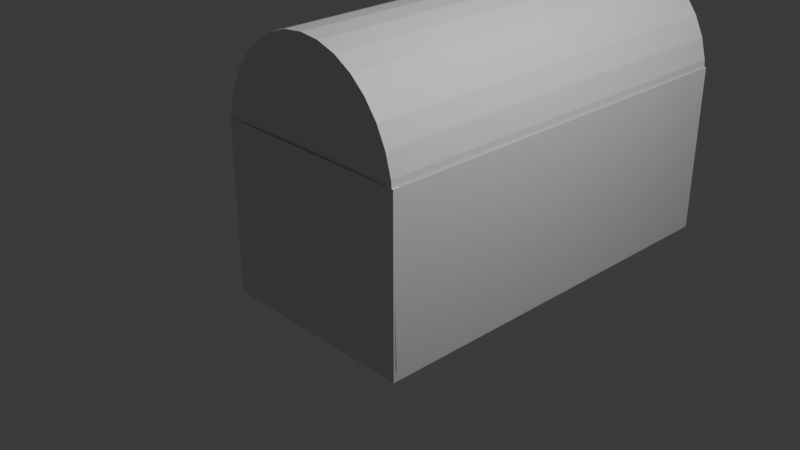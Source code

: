 # Source: chest.blend  (saved by Blender 4.0.36; exported with 4.5.12 LTS)
import bpy
from mathutils import Matrix  # noqa: F401  (used for matrix-valued properties, if any)

bpy.ops.wm.read_factory_settings(use_empty=True)
scene = bpy.context.scene
scene.name = 'Scene'

# ---- collections
col_collection = bpy.data.collections.new('Collection'); scene.collection.children.link(col_collection)

# ---- materials (node trees are filled in below, after node groups)
mat_material = bpy.data.materials.new('Material')
mat_material.alpha_threshold = 0.0
mat_material.use_transparent_shadow = False
mat_material.roughness = 0.5
mat_material.line_color = (0.0, 0.0, 0.0, 1.0)

# ---- material node trees
mat_material.use_nodes = True; mat_material.node_tree.nodes.clear()
_N = mat_material.node_tree.nodes; _L = mat_material.node_tree.links
n0 = _N.new('ShaderNodeOutputMaterial'); n0.name = 'Material Output'; n0.location = (300, 300)
n1 = _N.new('ShaderNodeBsdfPrincipled'); n1.name = 'Principled BSDF'; n1.location = (10, 300)
n1.inputs[3].default_value = 1.45
_L.new(n1.outputs[0], n0.inputs[0])
n0.is_active_output = True

# ---- world
world_world = bpy.data.worlds.new('World'); scene.world = world_world
world_world.use_nodes = True; world_world.node_tree.nodes.clear()
_N = world_world.node_tree.nodes; _L = world_world.node_tree.links
n0 = _N.new('ShaderNodeOutputWorld'); n0.name = 'World Output'; n0.location = (300, 300)
n1 = _N.new('ShaderNodeBackground'); n1.name = 'Background'; n1.location = (10, 300)
n1.inputs[0].default_value = (0.05088, 0.05088, 0.05088, 1.0)
_L.new(n1.outputs[0], n0.inputs[0])
n0.is_active_output = True
world_world.color = (0.05088, 0.05088, 0.05088)
world_world.use_sun_shadow = False
world_world.sun_shadow_jitter_overblur = 0.0

# ---- cameras
cam_camera = bpy.data.cameras.new('Camera')
cam_camera.clip_end = 100.0
cam_camera.ortho_scale = 7.314

# ---- lights
light_light = bpy.data.lights.new('Light', 'POINT')
light_light.transmission_factor = 0.0
light_light.use_soft_falloff = False
light_light.energy = 1000.0
light_light.shadow_soft_size = 0.1
light_light.shadow_maximum_resolution = 0.006
light_light.use_absolute_resolution = True

# ---- meshes
me_cube = bpy.data.meshes.new('Cube')
me_cube.from_pydata([(-1.385, -1.011, -1.027), (-1.385, -1.011, 0.9731), (-1.385, 3.805, -1.027), (-1.385, 3.805, 0.9731), (0.998, -1.011, -1.027), (0.998, -1.011, 0.9731), (0.998, 3.805, -1.027), (0.998, 3.805, 0.9731), (-1.298, 3.805, -1.027), (-1.298, 3.805, 0.9731), (-1.298, -1.011, -1.027), (-1.298, -1.011, 0.9731), (0.8919, 3.805, 0.9731), (0.8919, -1.011, -1.027), (0.8919, 3.805, -1.027), (0.8919, -1.011, 0.9731), (-1.385, 3.704, -1.027), (-1.385, 3.704, 0.9731), (0.998, 3.704, -1.027), (0.998, 3.704, 0.9731), (-1.254, 3.611, -0.6817), (-1.298, 3.704, -1.027), (0.8478, 3.611, -0.6817), (0.8919, 3.704, -1.027), (-1.385, -0.92, -1.027), (0.998, -0.92, 0.9731), (-1.254, -0.8268, -0.6817), (-1.298, -0.92, -1.027), (0.8478, -0.8268, -0.6817), (0.8919, -0.92, -1.027), (-1.385, -0.92, 0.9731), (0.998, -0.92, -1.027), (-0.1973, 3.803, 2.114), (-0.1973, -1.009, 2.112), (0.03481, 3.803, 2.089), (0.03481, -1.009, 2.087), (0.258, 3.803, 2.014), (0.258, -1.009, 2.012), (0.4636, 3.803, 1.893), (0.4636, -1.009, 1.89), (0.6439, 3.803, 1.729), (0.6439, -1.009, 1.727), (0.7918, 3.803, 1.53), (0.7918, -1.009, 1.528), (0.9017, 3.804, 1.302), (0.9017, -1.008, 1.3), (0.9694, 3.804, 1.056), (0.9694, -1.008, 1.054), (0.9923, 3.805, 0.7992), (0.9923, -1.007, 0.7971), (-1.387, 3.805, 0.7992), (-1.387, -1.007, 0.7971), (-1.364, 3.804, 1.056), (-1.364, -1.008, 1.054), (-1.296, 3.804, 1.302), (-1.296, -1.008, 1.3), (-1.186, 3.803, 1.53), (-1.186, -1.009, 1.528), (-1.038, 3.803, 1.729), (-1.038, -1.009, 1.727), (-0.8581, 3.803, 1.893), (-0.8581, -1.009, 1.89), (-0.6525, 3.803, 2.014), (-0.6525, -1.009, 2.012), (-0.4293, 3.803, 2.089), (-0.4293, -1.009, 2.087), (-0.1973, 3.803, 2.016), (-0.1973, -1.009, 2.014), (0.03481, 3.803, 1.991), (0.03481, -1.009, 1.989), (0.258, 3.803, 1.916), (0.258, -1.009, 1.914), (0.4636, 3.803, 1.794), (0.4636, -1.009, 1.792), (0.6439, 3.803, 1.631), (0.6439, -1.009, 1.629), (0.7918, 3.804, 1.431), (0.7918, -1.008, 1.429), (0.9017, 3.804, 1.204), (0.9017, -1.008, 1.202), (0.9694, 3.804, 0.9574), (0.9694, -1.008, 0.9554), (0.9923, 3.805, 0.7009), (0.9923, -1.007, 0.6988), (-1.387, 3.805, 0.7009), (-1.387, -1.007, 0.6988), (-1.364, 3.804, 0.9574), (-1.364, -1.008, 0.9554), (-1.296, 3.804, 1.204), (-1.296, -1.008, 1.202), (-1.186, 3.804, 1.431), (-1.186, -1.008, 1.429), (-1.038, 3.803, 1.631), (-1.038, -1.009, 1.629), (-0.8581, 3.803, 1.794), (-0.8581, -1.009, 1.792), (-0.6525, 3.803, 1.916), (-0.6525, -1.009, 1.914), (-0.4293, 3.803, 1.991), (-0.4293, -1.009, 1.989), (-0.1822, -0.9806, 0.3405), (0.04986, -0.9806, 0.3152), (0.273, -0.9805, 0.2404), (0.4787, -0.9803, 0.1189), (0.6589, -0.9801, -0.04464), (0.8068, -0.9798, -0.2439), (0.9168, -0.9794, -0.4712), (0.9845, -0.9791, -0.7179), (1.007, -0.9787, -0.9745), (-1.372, -0.9787, -0.9745), (-1.349, -0.9791, -0.7179), (-1.281, -0.9794, -0.4712), (-1.171, -0.9798, -0.2439), (-1.023, -0.9801, -0.04464), (-0.8431, -0.9803, 0.1189), (-0.6374, -0.9805, 0.2404), (-0.4143, -0.9806, 0.3152), (-0.2027, 3.794, 0.7233), (0.02934, 3.794, 0.698), (0.2525, 3.794, 0.6232), (0.4581, 3.794, 0.5017), (0.6384, 3.794, 0.3381), (0.7863, 3.794, 0.1389), (0.8962, 3.795, -0.08846), (0.9639, 3.795, -0.3351), (-1.369, 3.795, -0.3351), (-1.302, 3.795, -0.08846), (-1.192, 3.794, 0.1389), (-1.044, 3.794, 0.3381), (-0.8636, 3.794, 0.5017), (-0.6579, 3.794, 0.6232), (-0.4348, 3.794, 0.698)], [], [(16, 17, 3, 2), (14, 12, 7, 6), (31, 25, 5, 4), (10, 11, 1, 0), (29, 31, 4, 13), (26, 30, 1, 11), (28, 26, 11, 15), (24, 27, 10, 0), (13, 15, 11, 10), (2, 3, 9, 8), (4, 5, 15, 13), (25, 28, 15, 5), (27, 29, 13, 10), (8, 9, 12, 14), (8, 14, 23, 21), (7, 12, 22, 19), (2, 8, 21, 16), (12, 9, 20, 22), (9, 3, 17, 20), (14, 6, 18, 23), (6, 7, 19, 18), (24, 30, 17, 16), (0, 1, 30, 24), (21, 23, 29, 27), (19, 22, 28, 25), (16, 21, 27, 24), (22, 20, 26, 28), (20, 17, 30, 26), (23, 18, 31, 29), (18, 19, 25, 31), (32, 34, 35, 33), (34, 36, 37, 35), (36, 38, 39, 37), (38, 40, 41, 39), (40, 42, 43, 41), (42, 44, 45, 43), (44, 46, 47, 45), (46, 48, 49, 47), (50, 52, 53, 51), (52, 54, 55, 53), (54, 56, 57, 55), (56, 58, 59, 57), (58, 60, 61, 59), (60, 62, 63, 61), (62, 64, 65, 63), (64, 32, 33, 65), (66, 67, 69, 68), (68, 69, 71, 70), (70, 71, 73, 72), (72, 73, 75, 74), (74, 75, 77, 76), (76, 77, 79, 78), (78, 79, 81, 80), (80, 81, 83, 82), (84, 85, 87, 86), (86, 87, 89, 88), (88, 89, 91, 90), (90, 91, 93, 92), (92, 93, 95, 94), (94, 95, 97, 96), (96, 97, 99, 98), (98, 99, 67, 66), (53, 55, 89, 87), (43, 45, 79, 77), (64, 62, 96, 98), (36, 34, 68, 70), (63, 65, 99, 97), (35, 37, 71, 69), (56, 54, 88, 90), (46, 44, 78, 80), (55, 57, 91, 89), (45, 47, 81, 79), (32, 64, 98, 66), (38, 36, 70, 72), (65, 33, 67, 99), (37, 39, 73, 71), (58, 56, 90, 92), (48, 46, 80, 82), (57, 59, 93, 91), (47, 49, 83, 81), (40, 38, 72, 74), (49, 48, 82, 83), (39, 41, 75, 73), (60, 58, 92, 94), (50, 51, 85, 84), (59, 61, 95, 93), (52, 50, 84, 86), (42, 40, 74, 76), (34, 32, 66, 68), (51, 53, 87, 85), (41, 43, 77, 75), (62, 60, 94, 96), (33, 35, 69, 67), (61, 63, 97, 95), (54, 52, 86, 88), (44, 42, 76, 78), (87, 89, 111, 110), (97, 99, 116, 115), (71, 73, 103, 102), (81, 83, 108, 107), (67, 69, 101, 100), (93, 95, 114, 113), (77, 79, 106, 105), (89, 91, 112, 111), (99, 67, 100, 116), (73, 75, 104, 103), (85, 87, 110, 109), (95, 97, 115, 114), (69, 71, 102, 101), (79, 81, 107, 106), (91, 93, 113, 112), (75, 77, 105, 104), (94, 92, 128, 129), (78, 76, 122, 123), (90, 88, 126, 127), (66, 98, 131, 117), (74, 72, 120, 121), (70, 68, 118, 119), (96, 94, 129, 130), (80, 78, 123, 124), (92, 90, 127, 128), (76, 74, 121, 122), (88, 86, 125, 126), (98, 96, 130, 131), (72, 70, 119, 120), (68, 66, 117, 118)])
_uv = me_cube.uv_layers.new(name='UVMap')
_uv.uv.foreach_set('vector', [0.375, 0.2448, 0.625, 0.2448, 0.625, 0.25, 0.375, 0.25, 0.375, 0.4889, 0.625, 0.4889, 0.625, 0.5, 0.375, 0.5, 0.375, 0.7453, 0.625, 0.7453, 0.625, 0.75, 0.375, 0.75, 0.375, 0.9909, 0.625, 0.9909, 0.625, 1.0, 0.375, 1.0, 0.3639, 0.7453, 0.375, 0.7453, 0.375, 0.75, 0.3639, 0.75, 0.8659, 0.7453, 0.875, 0.7453, 0.875, 0.75, 0.8659, 0.75, 0.6361, 0.7453, 0.8659, 0.7453, 0.8659, 0.75, 0.6361, 0.75, 0.125, 0.7453, 0.1341, 0.7453, 0.1341, 0.75, 0.125, 0.75, 0.375, 0.7611, 0.625, 0.7611, 0.625, 0.9909, 0.375, 0.9909, 0.375, 0.25, 0.625, 0.25, 0.625, 0.2591, 0.375, 0.2591, 0.375, 0.75, 0.625, 0.75, 0.625, 0.7611, 0.375, 0.7611, 0.625, 0.7453, 0.6361, 0.7453, 0.6361, 0.75, 0.625, 0.75, 0.1341, 0.7453, 0.3639, 0.7453, 0.3639, 0.75, 0.1341, 0.75, 0.375, 0.2591, 0.625, 0.2591, 0.625, 0.4889, 0.375, 0.4889, 0.1341, 0.5, 0.3639, 0.5, 0.3639, 0.5052, 0.1341, 0.5052, 0.625, 0.5, 0.6361, 0.5, 0.6361, 0.5052, 0.625, 0.5052, 0.125, 0.5, 0.1341, 0.5, 0.1341, 0.5052, 0.125, 0.5052, 0.6361, 0.5, 0.8659, 0.5, 0.8659, 0.5052, 0.6361, 0.5052, 0.8659, 0.5, 0.875, 0.5, 0.875, 0.5052, 0.8659, 0.5052, 0.3639, 0.5, 0.375, 0.5, 0.375, 0.5052, 0.3639, 0.5052, 0.375, 0.5, 0.625, 0.5, 0.625, 0.5052, 0.375, 0.5052, 0.375, 0.004715, 0.625, 0.004715, 0.625, 0.2448, 0.375, 0.2448, 0.375, 0.0, 0.625, 0.0, 0.625, 0.004715, 0.375, 0.004715, 0.1341, 0.5052, 0.3639, 0.5052, 0.3639, 0.7453, 0.1341, 0.7453, 0.625, 0.5052, 0.6361, 0.5052, 0.6361, 0.7453, 0.625, 0.7453, 0.125, 0.5052, 0.1341, 0.5052, 0.1341, 0.7453, 0.125, 0.7453, 0.6361, 0.5052, 0.8659, 0.5052, 0.8659, 0.7453, 0.6361, 0.7453, 0.8659, 0.5052, 0.875, 0.5052, 0.875, 0.7453, 0.8659, 0.7453, 0.3639, 0.5052, 0.375, 0.5052, 0.375, 0.7453, 0.3639, 0.7453, 0.375, 0.5052, 0.625, 0.5052, 0.625, 0.7453, 0.375, 0.7453, 1.0, 0.5, 0.9688, 0.5, 0.9688, 1.0, 1.0, 1.0, 0.9688, 0.5, 0.9375, 0.5, 0.9375, 1.0, 0.9688, 1.0, 0.9375, 0.5, 0.9062, 0.5, 0.9062, 1.0, 0.9375, 1.0, 0.9062, 0.5, 0.875, 0.5, 0.875, 1.0, 0.9062, 1.0, 0.875, 0.5, 0.8438, 0.5, 0.8438, 1.0, 0.875, 1.0, 0.8438, 0.5, 0.8125, 0.5, 0.8125, 1.0, 0.8438, 1.0, 0.8125, 0.5, 0.7812, 0.5, 0.7812, 1.0, 0.8125, 1.0, 0.7812, 0.5, 0.75, 0.5, 0.75, 1.0, 0.7812, 1.0, 0.25, 0.5, 0.2188, 0.5, 0.2188, 1.0, 0.25, 1.0, 0.2188, 0.5, 0.1875, 0.5, 0.1875, 1.0, 0.2188, 1.0, 0.1875, 0.5, 0.1562, 0.5, 0.1562, 1.0, 0.1875, 1.0, 0.1562, 0.5, 0.125, 0.5, 0.125, 1.0, 0.1562, 1.0, 0.125, 0.5, 0.09375, 0.5, 0.09375, 1.0, 0.125, 1.0, 0.09375, 0.5, 0.0625, 0.5, 0.0625, 1.0, 0.09375, 1.0, 0.0625, 0.5, 0.03125, 0.5, 0.03125, 1.0, 0.0625, 1.0, 0.03125, 0.5, 0.0, 0.5, 0.0, 1.0, 0.03125, 1.0, 1.0, 0.5, 1.0, 1.0, 0.9688, 1.0, 0.9688, 0.5, 0.9688, 0.5, 0.9688, 1.0, 0.9375, 1.0, 0.9375, 0.5, 0.9375, 0.5, 0.9375, 1.0, 0.9062, 1.0, 0.9062, 0.5, 0.9062, 0.5, 0.9062, 1.0, 0.875, 1.0, 0.875, 0.5, 0.875, 0.5, 0.875, 1.0, 0.8438, 1.0, 0.8438, 0.5, 0.8438, 0.5, 0.8438, 1.0, 0.8125, 1.0, 0.8125, 0.5, 0.8125, 0.5, 0.8125, 1.0, 0.7812, 1.0, 0.7812, 0.5, 0.7812, 0.5, 0.7812, 1.0, 0.75, 1.0, 0.75, 0.5, 0.25, 0.5, 0.25, 1.0, 0.2188, 1.0, 0.2188, 0.5, 0.2188, 0.5, 0.2188, 1.0, 0.1875, 1.0, 0.1875, 0.5, 0.1875, 0.5, 0.1875, 1.0, 0.1562, 1.0, 0.1562, 0.5, 0.1562, 0.5, 0.1562, 1.0, 0.125, 1.0, 0.125, 0.5, 0.125, 0.5, 0.125, 1.0, 0.09375, 1.0, 0.09375, 0.5, 0.09375, 0.5, 0.09375, 1.0, 0.0625, 1.0, 0.0625, 0.5, 0.0625, 0.5, 0.0625, 1.0, 0.03125, 1.0, 0.03125, 0.5, 0.03125, 0.5, 0.03125, 1.0, 0.0, 1.0, 0.0, 0.5, 0.2188, 1.0, 0.1875, 1.0, 0.1875, 1.0, 0.2188, 1.0, 0.8438, 1.0, 0.8125, 1.0, 0.8125, 1.0, 0.8438, 1.0, 0.03125, 0.5, 0.0625, 0.5, 0.0625, 0.5, 0.03125, 0.5, 0.9375, 0.5, 0.9688, 0.5, 0.9688, 0.5, 0.9375, 0.5, 0.0625, 1.0, 0.03125, 1.0, 0.03125, 1.0, 0.0625, 1.0, 0.9688, 1.0, 0.9375, 1.0, 0.9375, 1.0, 0.9688, 1.0, 0.1562, 0.5, 0.1875, 0.5, 0.1875, 0.5, 0.1562, 0.5, 0.7812, 0.5, 0.8125, 0.5, 0.8125, 0.5, 0.7812, 0.5, 0.1875, 1.0, 0.1562, 1.0, 0.1562, 1.0, 0.1875, 1.0, 0.8125, 1.0, 0.7812, 1.0, 0.7812, 1.0, 0.8125, 1.0, 0.0, 0.5, 0.03125, 0.5, 0.03125, 0.5, 0.0, 0.5, 0.9062, 0.5, 0.9375, 0.5, 0.9375, 0.5, 0.9062, 0.5, 0.03125, 1.0, 0.0, 1.0, 0.0, 1.0, 0.03125, 1.0, 0.9375, 1.0, 0.9062, 1.0, 0.9062, 1.0, 0.9375, 1.0, 0.125, 0.5, 0.1562, 0.5, 0.1562, 0.5, 0.125, 0.5, 0.75, 0.5, 0.7812, 0.5, 0.7812, 0.5, 0.75, 0.5, 0.1562, 1.0, 0.125, 1.0, 0.125, 1.0, 0.1562, 1.0, 0.7812, 1.0, 0.75, 1.0, 0.75, 1.0, 0.7812, 1.0, 0.875, 0.5, 0.9062, 0.5, 0.9062, 0.5, 0.875, 0.5, 0.75, 1.0, 0.75, 0.5, 0.75, 0.5, 0.75, 1.0, 0.9062, 1.0, 0.875, 1.0, 0.875, 1.0, 0.9062, 1.0, 0.09375, 0.5, 0.125, 0.5, 0.125, 0.5, 0.09375, 0.5, 0.25, 0.5, 0.25, 1.0, 0.25, 1.0, 0.25, 0.5, 0.125, 1.0, 0.09375, 1.0, 0.09375, 1.0, 0.125, 1.0, 0.2188, 0.5, 0.25, 0.5, 0.25, 0.5, 0.2188, 0.5, 0.8438, 0.5, 0.875, 0.5, 0.875, 0.5, 0.8438, 0.5, 0.9688, 0.5, 1.0, 0.5, 1.0, 0.5, 0.9688, 0.5, 0.25, 1.0, 0.2188, 1.0, 0.2188, 1.0, 0.25, 1.0, 0.875, 1.0, 0.8438, 1.0, 0.8438, 1.0, 0.875, 1.0, 0.0625, 0.5, 0.09375, 0.5, 0.09375, 0.5, 0.0625, 0.5, 1.0, 1.0, 0.9688, 1.0, 0.9688, 1.0, 1.0, 1.0, 0.09375, 1.0, 0.0625, 1.0, 0.0625, 1.0, 0.09375, 1.0, 0.1875, 0.5, 0.2188, 0.5, 0.2188, 0.5, 0.1875, 0.5, 0.8125, 0.5, 0.8438, 0.5, 0.8438, 0.5, 0.8125, 0.5, 0.2188, 1.0, 0.1875, 1.0, 0.1875, 1.0, 0.2188, 1.0, 0.0625, 1.0, 0.03125, 1.0, 0.03125, 1.0, 0.0625, 1.0, 0.9375, 1.0, 0.9062, 1.0, 0.9062, 1.0, 0.9375, 1.0, 0.7812, 1.0, 0.75, 1.0, 0.75, 1.0, 0.7812, 1.0, 1.0, 1.0, 0.9688, 1.0, 0.9688, 1.0, 1.0, 1.0, 0.125, 1.0, 0.09375, 1.0, 0.09375, 1.0, 0.125, 1.0, 0.8438, 1.0, 0.8125, 1.0, 0.8125, 1.0, 0.8438, 1.0, 0.1875, 1.0, 0.1562, 1.0, 0.1562, 1.0, 0.1875, 1.0, 0.03125, 1.0, 0.0, 1.0, 0.0, 1.0, 0.03125, 1.0, 0.9062, 1.0, 0.875, 1.0, 0.875, 1.0, 0.9062, 1.0, 0.25, 1.0, 0.2188, 1.0, 0.2188, 1.0, 0.25, 1.0, 0.09375, 1.0, 0.0625, 1.0, 0.0625, 1.0, 0.09375, 1.0, 0.9688, 1.0, 0.9375, 1.0, 0.9375, 1.0, 0.9688, 1.0, 0.8125, 1.0, 0.7812, 1.0, 0.7812, 1.0, 0.8125, 1.0, 0.1562, 1.0, 0.125, 1.0, 0.125, 1.0, 0.1562, 1.0, 0.875, 1.0, 0.8438, 1.0, 0.8438, 1.0, 0.875, 1.0, 0.09375, 0.5, 0.125, 0.5, 0.125, 0.5, 0.09375, 0.5, 0.8125, 0.5, 0.8438, 0.5, 0.8438, 0.5, 0.8125, 0.5, 0.1562, 0.5, 0.1875, 0.5, 0.1875, 0.5, 0.1562, 0.5, 0.0, 0.5, 0.03125, 0.5, 0.03125, 0.5, 0.0, 0.5, 0.875, 0.5, 0.9062, 0.5, 0.9062, 0.5, 0.875, 0.5, 0.9375, 0.5, 0.9688, 0.5, 0.9688, 0.5, 0.9375, 0.5, 0.0625, 0.5, 0.09375, 0.5, 0.09375, 0.5, 0.0625, 0.5, 0.7812, 0.5, 0.8125, 0.5, 0.8125, 0.5, 0.7812, 0.5, 0.125, 0.5, 0.1562, 0.5, 0.1562, 0.5, 0.125, 0.5, 0.8438, 0.5, 0.875, 0.5, 0.875, 0.5, 0.8438, 0.5, 0.1875, 0.5, 0.2188, 0.5, 0.2188, 0.5, 0.1875, 0.5, 0.03125, 0.5, 0.0625, 0.5, 0.0625, 0.5, 0.03125, 0.5, 0.9062, 0.5, 0.9375, 0.5, 0.9375, 0.5, 0.9062, 0.5, 0.9688, 0.5, 1.0, 0.5, 1.0, 0.5, 0.9688, 0.5])
me_cube.materials.append(mat_material)
me_cube.use_mirror_vertex_groups = False
me_cube.update()

# ---- objects
ob_cube = bpy.data.objects.new('Cube', me_cube)
ob_light = bpy.data.objects.new('Light', light_light)
ob_camera = bpy.data.objects.new('Camera', cam_camera)

# ---- transforms, parenting, visibility, modifiers, constraints
ob_cube.location = (0.0, 0.0, 0.0)
ob_cube.lock_rotations_4d = False
ob_cube.empty_display_type = 'ARROWS'
ob_cube.lineart.crease_threshold = 0.0
ob_light.location = (4.076, 1.005, 5.904)
ob_light.rotation_euler = (0.6503, 0.05522, 1.866)
ob_light.lock_rotations_4d = False
ob_light.empty_display_type = 'ARROWS'
ob_light.color = (0.0, 0.0, 0.0, 0.0)
ob_light.lineart.crease_threshold = 0.0
ob_camera.location = (7.359, -6.926, 4.958)
ob_camera.rotation_euler = (1.109, 0.0, 0.8149)
ob_camera.lock_rotations_4d = False
ob_camera.empty_display_type = 'ARROWS'
ob_camera.color = (0.0, 0.0, 0.0, 0.0)
ob_camera.display_type = 'WIRE'
ob_camera.lineart.crease_threshold = 0.0

# ---- collection membership
col_collection.objects.link(ob_cube)
col_collection.objects.link(ob_light)
col_collection.objects.link(ob_camera)

# ---- scene / render settings (as saved in the file)
scene.camera = ob_camera
scene.frame_start = 1; scene.frame_end = 250; scene.frame_set(1)
scene.render.engine = 'BLENDER_EEVEE_NEXT'
scene.cycles.sampling_pattern = 'TABULATED_SOBOL'
bpy.context.view_layer.update()
